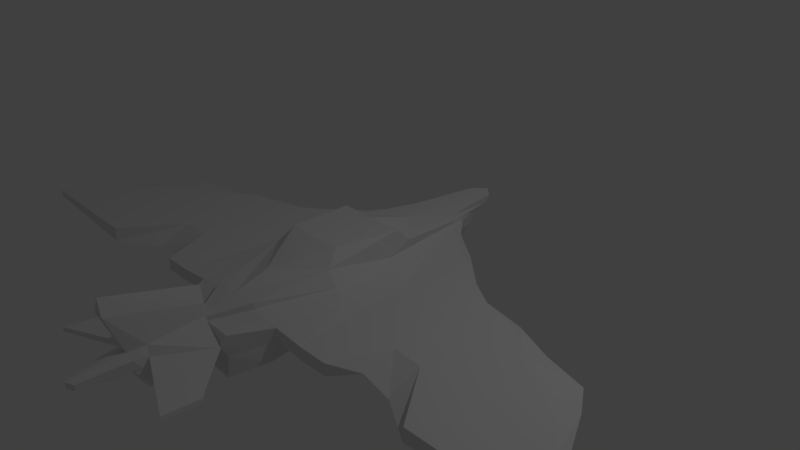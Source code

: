 # Source: mob_01.blend  (saved by Blender 2.78.0; exported with 4.5.12 LTS)
import bpy
from mathutils import Matrix  # noqa: F401  (used for matrix-valued properties, if any)

bpy.ops.wm.read_factory_settings(use_empty=True)
scene = bpy.context.scene
scene.name = 'Scene'

# ---- collections
col_collection_1 = bpy.data.collections.new('Collection 1'); scene.collection.children.link(col_collection_1)

# ---- materials (node trees are filled in below, after node groups)
mat_material = bpy.data.materials.new('Material')
mat_material.alpha_threshold = 0.0
mat_material.use_transparent_shadow = False
mat_material.roughness = 0.5
mat_material.line_color = (0.0, 0.0, 0.0, 1.0)

# ---- material node trees

# ---- world
world_world = bpy.data.worlds.new('World'); scene.world = world_world
world_world.color = (0.05088, 0.05088, 0.05088)
world_world.use_sun_shadow = False
world_world.sun_shadow_jitter_overblur = 0.0
world_world.cycles.sampling_method = 'MANUAL'

# ---- cameras
cam_camera = bpy.data.cameras.new('Camera')
cam_camera.clip_end = 100.0
cam_camera.lens = 35.0
cam_camera.sensor_width = 32.0
cam_camera.sensor_height = 18.0
cam_camera.ortho_scale = 7.314
cam_camera.dof.focus_distance = 0.0
cam_camera.dof.aperture_fstop = 128.0

# ---- lights
light_lamp = bpy.data.lights.new('Lamp', 'POINT')
light_lamp.transmission_factor = 0.0
light_lamp.cutoff_distance = 30.0
light_lamp.energy = 100.0
light_lamp.shadow_buffer_clip_start = 1.001
light_lamp.shadow_soft_size = 0.1
light_lamp.shadow_maximum_resolution = 0.006
light_lamp.use_absolute_resolution = True

# ---- meshes
me_cube = bpy.data.meshes.new('Cube')
me_cube.from_pydata([(0.1577, 1.589, -0.224), (0.09411, -4.002, -0.03979), (0.1641, 2.119, 0.2272), (0.03383, -4.008, 0.04604), (0.0, 1.589, -0.224), (0.0, -4.056, -0.03979), (0.0, 2.27, 0.2272), (0.0, -4.063, 0.04604), (0.2202, -3.219, -0.2478), (0.06952, -3.607, 0.6357), (0.0, -3.597, 0.8362), (0.0, -3.187, -0.4604), (0.0, -2.514, -0.462), (0.1979, -2.546, -0.2495), (0.08328, -2.479, 0.3382), (0.0, -2.448, 0.5306), (0.0, -2.168, -0.2901), (0.7317, -2.09, -0.2901), (0.3194, -2.005, 0.2466), (0.0, -2.032, 0.2466), (0.1448, -3.42, -0.06852), (0.05363, -3.404, 0.1174), (0.0, -3.416, 0.1174), (0.0, -3.431, -0.06852), (0.1611, 1.836, 0.08287), (0.09411, -4.006, 0.01835), (0.0, 1.836, 0.08287), (0.0, -4.061, 0.01835), (0.1395, -3.206, 0.0147), (0.4231, -2.512, -0.06045), (0.7317, -1.991, 0.1088), (0.1716, -3.371, 0.02532), (0.0, -4.058, -0.0121), (0.2771, -3.193, -0.1266), (0.2548, -2.51, -0.1632), (0.7317, -1.995, -0.05235), (0.1716, -3.292, -0.07592), (0.162, 1.752, -0.1046), (0.09411, -4.004, -0.0121), (0.0, 1.752, -0.1046), (0.0, 1.371, -0.2954), (0.2871, 1.306, -0.2954), (0.2982, 1.166, 0.2499), (0.0, 1.231, 0.2499), (0.2951, 1.44, 0.1129), (0.2951, 1.373, -0.02458), (1.055, -3.139, -0.09411), (1.073, -3.6, -0.07356), (1.054, -3.14, -0.05091), (1.07, -3.608, -0.008763), (3.551, -0.2681, -0.03512), (3.313, -0.5111, 0.03832), (4.559, -2.044, -0.04846), (4.56, -2.04, 0.03085), (2.932, -0.4502, 0.059), (2.926, -0.0483, -0.08702), (2.822, -2.078, -0.1367), (2.823, -2.075, 0.05153), (1.553, -1.99, -0.09753), (1.398, 0.2739, 0.07015), (1.395, 0.5169, -0.06936), (1.553, -1.987, 0.06591), (1.827, -0.02261, 0.06861), (1.823, 0.2204, -0.01426), (1.852, -1.277, 0.06437), (1.852, -1.718, -0.04243), (2.367, -0.05754, 0.06263), (2.362, 0.1856, -0.08339), (2.252, -1.295, 0.05516), (2.252, -1.736, -0.133), (1.142, -1.993, -0.09449), (0.8768, 0.7317, 0.07319), (0.8751, 0.9745, -0.06632), (1.143, -1.989, 0.06895), (0.459, -2.486, -0.4449), (0.07497, -2.445, 0.1571), (0.0, -2.427, 0.1571), (0.0, -2.468, -0.4449), (0.459, -2.451, 0.08421), (0.459, -2.45, -0.1894), (0.1641, 2.053, 0.1392), (0.09411, -4.007, 0.0322), (0.0, 2.053, 0.1392), (0.0, -4.062, 0.0322), (0.1065, -3.194, 0.1434), (0.09976, -2.509, 0.1907), (0.334, -1.986, 0.1653), (0.1716, -3.401, 0.07134), (0.2982, 1.388, 0.1491), (0.06854, -2.448, 0.09196), (0.6062, -1.063, -0.2758), (0.4899, -1.057, 0.3753), (0.0, -1.591, 0.3753), (0.8703, -1.177, 0.1099), (4.089, -1.226, -0.03445), (0.6085, -1.044, -0.04451), (0.0, -1.101, -0.2758), (4.022, -1.351, 0.03296), (2.684, -1.413, 0.05364), (2.682, -1.303, -0.1226), (1.526, -1.202, -0.08958), (1.527, -1.268, 0.06711), (1.844, -1.171, -0.03448), (1.845, -0.9228, 0.06557), (2.22, -1.197, -0.119), (2.222, -0.9491, 0.05727), (1.068, -1.221, 0.07014), (1.067, -1.155, -0.08654), (0.6094, -1.033, 0.1766), (0.0, -0.1345, -0.3054), (2.545, -0.7482, 0.05576), (1.5, -0.5457, 0.06831), (1.838, -0.5667, 0.06677), (2.192, -0.6016, 0.05939), (0.9921, -0.4487, 0.07135), (0.48, -0.1372, -0.3054), (0.4863, 0.244, 0.3081), (0.0, 0.6715, 0.3081), (0.736, -0.04881, 0.1111), (3.792, -0.6348, -0.02036), (0.4846, -0.08811, -0.03663), (3.783, -0.999, 0.03508), (2.541, -0.5223, -0.1086), (1.498, -0.4097, -0.08158), (1.835, -0.6205, -0.02648), (2.188, -0.6553, -0.1049), (0.9911, -0.3128, -0.07854), (0.4863, -0.07572, 0.1657), (0.3996, -0.8526, 0.5619), (0.0, -0.8906, 0.5619), (0.4861, 0.04727, 0.5073), (0.0, 0.0499, 0.5073)], [], [(87, 21, 3, 81), (37, 0, 4, 39), (81, 3, 7, 83), (21, 22, 7, 3), (20, 1, 5, 23), (13, 8, 11, 12), (14, 15, 10, 9), (85, 14, 9, 84), (89, 75, 14, 85), (75, 76, 15, 14), (74, 13, 12, 77), (90, 17, 16, 96), (91, 92, 19, 18), (108, 91, 18, 86), (8, 20, 23, 11), (9, 10, 22, 21), (84, 9, 21, 87), (33, 28, 31, 36), (121, 119, 50, 51), (33, 34, 46, 47), (28, 33, 47, 49), (38, 25, 27, 32), (80, 24, 26, 82), (36, 31, 25, 38), (20, 36, 38, 1), (1, 38, 32, 5), (13, 34, 33, 8), (74, 79, 34, 13), (90, 95, 35, 17), (8, 33, 36, 20), (24, 37, 39, 26), (0, 37, 45, 41), (37, 24, 44, 45), (80, 2, 42, 88), (2, 6, 43, 42), (0, 41, 40, 4), (55, 54, 51, 50), (57, 56, 52, 53), (34, 29, 48, 46), (49, 47, 46, 48), (78, 79, 35, 30), (122, 55, 50, 119), (29, 28, 49, 48), (98, 57, 53, 97), (105, 68, 57, 98), (125, 67, 55, 122), (68, 69, 56, 57), (67, 66, 54, 55), (72, 71, 59, 60), (73, 70, 58, 61), (126, 72, 60, 123), (106, 73, 61, 101), (60, 59, 62, 63), (61, 58, 65, 64), (123, 60, 63, 124), (101, 61, 64, 103), (63, 62, 66, 67), (64, 65, 69, 68), (124, 63, 67, 125), (103, 64, 68, 105), (93, 30, 73, 106), (120, 45, 72, 126), (30, 35, 70, 73), (45, 44, 71, 72), (29, 34, 79, 78), (17, 35, 79, 74), (17, 74, 77, 16), (18, 19, 76, 75), (86, 18, 75, 89), (30, 86, 89, 78), (24, 80, 88, 44), (2, 80, 82, 6), (28, 84, 87, 31), (93, 108, 86, 30), (78, 89, 85, 29), (29, 85, 84, 28), (25, 81, 83, 27), (31, 87, 81, 25), (118, 127, 108, 93), (35, 95, 107, 70), (118, 93, 106, 114), (112, 103, 105, 113), (65, 102, 104, 69), (111, 101, 103, 112), (58, 100, 102, 65), (114, 106, 101, 111), (70, 107, 100, 58), (69, 104, 99, 56), (113, 105, 98, 110), (110, 98, 97, 121), (56, 99, 94, 52), (115, 120, 95, 90), (53, 52, 94, 97), (127, 116, 91, 108), (92, 91, 128, 129), (115, 90, 96, 109), (41, 115, 109, 40), (42, 43, 117, 116), (88, 42, 116, 127), (41, 45, 120, 115), (54, 110, 121, 51), (66, 113, 110, 54), (71, 114, 111, 59), (59, 111, 112, 62), (62, 112, 113, 66), (44, 118, 114, 71), (44, 88, 127, 118), (95, 120, 126, 107), (102, 124, 125, 104), (100, 123, 124, 102), (107, 126, 123, 100), (104, 125, 122, 99), (99, 122, 119, 94), (97, 94, 119, 121), (130, 131, 129, 128), (116, 117, 131, 130), (91, 116, 130, 128)])
me_cube.materials.append(mat_material)
me_cube.use_remesh_preserve_volume = False
me_cube.use_remesh_preserve_attributes = False
me_cube.use_mirror_vertex_groups = False
me_cube.update()

# ---- objects
ob_cube = bpy.data.objects.new('Cube', me_cube)
ob_lamp = bpy.data.objects.new('Lamp', light_lamp)
ob_camera = bpy.data.objects.new('Camera', cam_camera)

# ---- transforms, parenting, visibility, modifiers, constraints
ob_cube.location = (0.0, 0.0, 0.0)
ob_cube.lock_rotations_4d = False
ob_cube.empty_display_type = 'ARROWS'
ob_cube.lineart.crease_threshold = 0.0
_m = ob_cube.modifiers.new('Mirror', 'MIRROR')
_m.use_clip = True
ob_lamp.location = (4.076, 1.005, 5.904)
ob_lamp.rotation_euler = (0.6503, 0.05522, 1.866)
ob_lamp.lock_rotations_4d = False
ob_lamp.empty_display_type = 'ARROWS'
ob_lamp.color = (0.0, 0.0, 0.0, 0.0)
ob_lamp.lineart.crease_threshold = 0.0
ob_camera.location = (7.481, -6.508, 5.344)
ob_camera.rotation_euler = (1.109, 0.0, 0.8149)
ob_camera.lock_rotations_4d = False
ob_camera.empty_display_type = 'ARROWS'
ob_camera.color = (0.0, 0.0, 0.0, 0.0)
ob_camera.display_type = 'WIRE'
ob_camera.lineart.crease_threshold = 0.0

# ---- collection membership
col_collection_1.objects.link(ob_cube)
col_collection_1.objects.link(ob_lamp)
col_collection_1.objects.link(ob_camera)

# ---- scene / render settings (as saved in the file)
scene.camera = ob_camera
scene.frame_start = 1; scene.frame_end = 250; scene.frame_set(1)
scene.render.engine = 'BLENDER_EEVEE_NEXT'
scene.render.resolution_percentage = 50
scene.render.dither_intensity = 0.0
scene.cycles.use_denoising = False
scene.cycles.samples = 128
scene.cycles.sampling_pattern = 'TABULATED_SOBOL'
scene.cycles.light_sampling_threshold = 0.0
scene.cycles.use_adaptive_sampling = False
scene.cycles.use_light_tree = False
scene.cycles.blur_glossy = 0.0
scene.cycles.sample_clamp_indirect = 0.0
scene.view_settings.view_transform = 'Standard'
bpy.context.view_layer.update()
